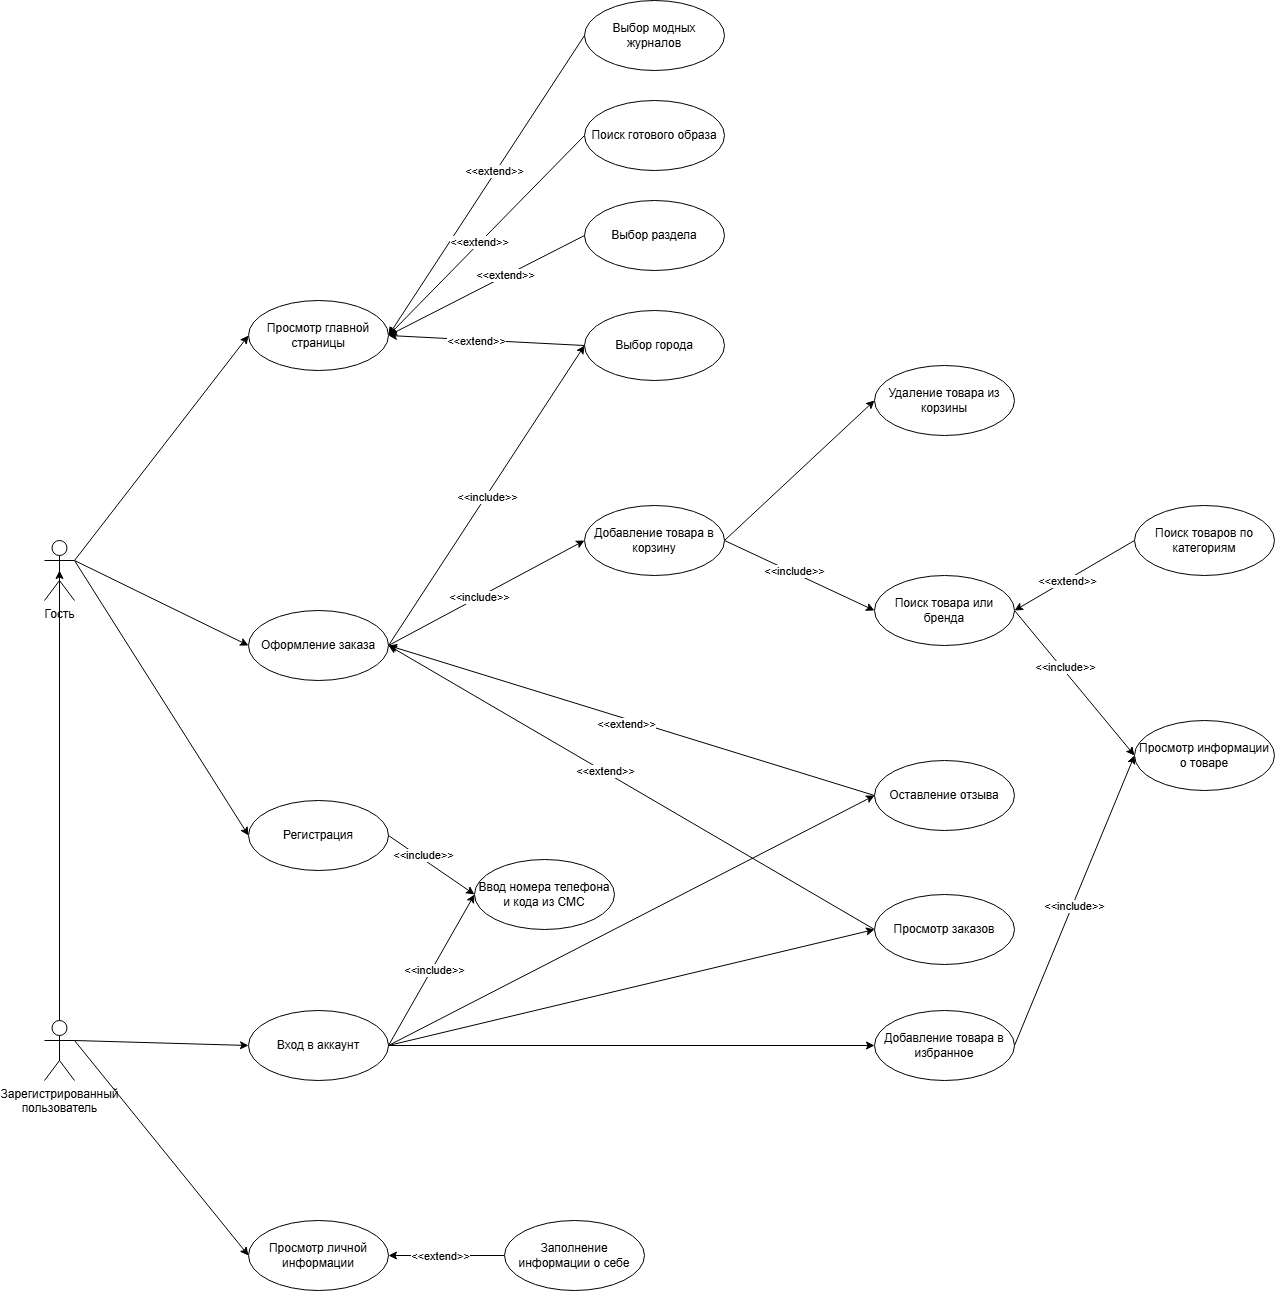

The diagram above was exported from draw.io. Its source (the exported page's mxGraphModel, read from the mxfile embedded in the PNG):
<mxGraphModel dx="1471" dy="1922" grid="1" gridSize="10" guides="1" tooltips="1" connect="1" arrows="1" fold="1" page="1" pageScale="1" pageWidth="827" pageHeight="1169" background="light-dark(#FFFFFF,#FFFFFF)" math="0" shadow="0">
  <root>
    <mxCell id="0" />
    <mxCell id="1" parent="0" />
    <mxCell id="AbC3ePK2g2JWb_ndgiYo-1" parent="1" style="shape=umlActor;verticalLabelPosition=bottom;verticalAlign=top;html=1;outlineConnect=0;" value="Гость" vertex="1">
      <mxGeometry height="60" width="30" x="70" y="230" as="geometry" />
    </mxCell>
    <mxCell id="AbC3ePK2g2JWb_ndgiYo-3" parent="1" style="ellipse;whiteSpace=wrap;html=1;" value="Просмотр главной страницы" vertex="1">
      <mxGeometry height="70" width="140" x="274" y="-10" as="geometry" />
    </mxCell>
    <mxCell id="aGcWvBSsESIHsNRs5KJS-1" parent="1" style="shape=umlActor;verticalLabelPosition=bottom;verticalAlign=top;html=1;" value="Зарегистрированный&lt;div&gt;пользователь&lt;/div&gt;" vertex="1">
      <mxGeometry height="60" width="30" x="70" y="710" as="geometry" />
    </mxCell>
    <mxCell id="aGcWvBSsESIHsNRs5KJS-2" parent="1" style="ellipse;whiteSpace=wrap;html=1;" value="&lt;div&gt;&lt;div&gt;Выбор модных журналов&lt;/div&gt;&lt;/div&gt;" vertex="1">
      <mxGeometry height="70" width="140" x="610" y="-310" as="geometry" />
    </mxCell>
    <mxCell id="aGcWvBSsESIHsNRs5KJS-3" parent="1" style="ellipse;whiteSpace=wrap;html=1;" value="&lt;div&gt;&lt;div&gt;Поиск готового образа&lt;/div&gt;&lt;/div&gt;" vertex="1">
      <mxGeometry height="70" width="140" x="610" y="-210" as="geometry" />
    </mxCell>
    <mxCell id="aGcWvBSsESIHsNRs5KJS-4" parent="1" style="ellipse;whiteSpace=wrap;html=1;" value="&lt;div&gt;&lt;div&gt;Оформление заказа&lt;/div&gt;&lt;/div&gt;" vertex="1">
      <mxGeometry height="70" width="140" x="274" y="300" as="geometry" />
    </mxCell>
    <mxCell id="aGcWvBSsESIHsNRs5KJS-5" parent="1" style="ellipse;whiteSpace=wrap;html=1;" value="&lt;div&gt;&lt;div&gt;Удаление товара из корзины&lt;/div&gt;&lt;/div&gt;" vertex="1">
      <mxGeometry height="70" width="140" x="900" y="55" as="geometry" />
    </mxCell>
    <mxCell id="aGcWvBSsESIHsNRs5KJS-6" parent="1" style="ellipse;whiteSpace=wrap;html=1;" value="&lt;div&gt;&lt;div&gt;Добавление товара в корзину&lt;/div&gt;&lt;/div&gt;" vertex="1">
      <mxGeometry height="70" width="140" x="610" y="195" as="geometry" />
    </mxCell>
    <mxCell id="aGcWvBSsESIHsNRs5KJS-7" parent="1" style="ellipse;whiteSpace=wrap;html=1;" value="&lt;div&gt;&lt;div&gt;Просмотр информации о товаре&lt;/div&gt;&lt;/div&gt;" vertex="1">
      <mxGeometry height="70" width="140" x="1160" y="410" as="geometry" />
    </mxCell>
    <mxCell id="aGcWvBSsESIHsNRs5KJS-8" parent="1" style="ellipse;whiteSpace=wrap;html=1;" value="&lt;div&gt;&lt;div&gt;Выбор города&lt;/div&gt;&lt;/div&gt;" vertex="1">
      <mxGeometry height="70" width="140" x="610" as="geometry" />
    </mxCell>
    <mxCell id="aGcWvBSsESIHsNRs5KJS-9" parent="1" style="ellipse;whiteSpace=wrap;html=1;" value="&lt;div&gt;&lt;div&gt;Выбор раздела&lt;/div&gt;&lt;/div&gt;" vertex="1">
      <mxGeometry height="70" width="140" x="610" y="-110" as="geometry" />
    </mxCell>
    <mxCell id="aGcWvBSsESIHsNRs5KJS-10" parent="1" style="ellipse;whiteSpace=wrap;html=1;" value="&lt;div&gt;&lt;div&gt;Поиск товаров по категориям&lt;/div&gt;&lt;/div&gt;" vertex="1">
      <mxGeometry height="70" width="140" x="1160" y="195" as="geometry" />
    </mxCell>
    <mxCell id="aGcWvBSsESIHsNRs5KJS-11" parent="1" style="ellipse;whiteSpace=wrap;html=1;" value="&lt;div&gt;Поиск товара или бренда&lt;/div&gt;" vertex="1">
      <mxGeometry height="70" width="140" x="900" y="265" as="geometry" />
    </mxCell>
    <mxCell id="aGcWvBSsESIHsNRs5KJS-12" parent="1" style="ellipse;whiteSpace=wrap;html=1;" value="&lt;div&gt;&lt;div&gt;Вход в аккаунт&lt;/div&gt;&lt;/div&gt;" vertex="1">
      <mxGeometry height="70" width="140" x="274" y="700" as="geometry" />
    </mxCell>
    <mxCell id="aGcWvBSsESIHsNRs5KJS-13" parent="1" style="ellipse;whiteSpace=wrap;html=1;" value="&lt;div&gt;&lt;div&gt;Регистрация&lt;/div&gt;&lt;/div&gt;" vertex="1">
      <mxGeometry height="70" width="140" x="274" y="490" as="geometry" />
    </mxCell>
    <mxCell id="aGcWvBSsESIHsNRs5KJS-14" parent="1" style="ellipse;whiteSpace=wrap;html=1;" value="&lt;div&gt;Оставление отзыва&lt;/div&gt;" vertex="1">
      <mxGeometry height="70" width="140" x="900" y="450" as="geometry" />
    </mxCell>
    <mxCell id="aGcWvBSsESIHsNRs5KJS-15" parent="1" style="ellipse;whiteSpace=wrap;html=1;" value="&lt;div&gt;&lt;div&gt;Добавление товара в избранное&lt;/div&gt;&lt;/div&gt;" vertex="1">
      <mxGeometry height="70" width="140" x="900" y="700" as="geometry" />
    </mxCell>
    <mxCell id="aGcWvBSsESIHsNRs5KJS-18" edge="1" parent="1" source="aGcWvBSsESIHsNRs5KJS-2" style="endArrow=classic;html=1;rounded=0;entryX=1;entryY=0.5;entryDx=0;entryDy=0;exitX=0;exitY=0.5;exitDx=0;exitDy=0;" target="AbC3ePK2g2JWb_ndgiYo-3" value="">
      <mxGeometry height="50" relative="1" width="50" as="geometry">
        <mxPoint x="430" y="380" as="sourcePoint" />
        <mxPoint x="480" y="330" as="targetPoint" />
      </mxGeometry>
    </mxCell>
    <mxCell id="aGcWvBSsESIHsNRs5KJS-33" connectable="0" parent="aGcWvBSsESIHsNRs5KJS-18" style="edgeLabel;html=1;align=center;verticalAlign=middle;resizable=0;points=[];" value="&amp;lt;&amp;lt;extend&amp;gt;&amp;gt;" vertex="1">
      <mxGeometry relative="1" x="-0.0932" y="-2" as="geometry">
        <mxPoint as="offset" />
      </mxGeometry>
    </mxCell>
    <mxCell id="aGcWvBSsESIHsNRs5KJS-19" edge="1" parent="1" source="aGcWvBSsESIHsNRs5KJS-3" style="endArrow=classic;html=1;rounded=0;entryX=1;entryY=0.5;entryDx=0;entryDy=0;exitX=0;exitY=0.5;exitDx=0;exitDy=0;" target="AbC3ePK2g2JWb_ndgiYo-3" value="">
      <mxGeometry height="50" relative="1" width="50" as="geometry">
        <mxPoint x="430" y="280" as="sourcePoint" />
        <mxPoint x="480" y="230" as="targetPoint" />
      </mxGeometry>
    </mxCell>
    <mxCell id="aGcWvBSsESIHsNRs5KJS-32" connectable="0" parent="aGcWvBSsESIHsNRs5KJS-19" style="edgeLabel;html=1;align=center;verticalAlign=middle;resizable=0;points=[];" value="&amp;lt;&amp;lt;extend&amp;gt;&amp;gt;" vertex="1">
      <mxGeometry relative="1" x="0.0672" y="-1" as="geometry">
        <mxPoint as="offset" />
      </mxGeometry>
    </mxCell>
    <mxCell id="aGcWvBSsESIHsNRs5KJS-20" edge="1" parent="1" source="aGcWvBSsESIHsNRs5KJS-4" style="endArrow=classic;html=1;rounded=0;exitX=1;exitY=0.5;exitDx=0;exitDy=0;entryX=0;entryY=0.5;entryDx=0;entryDy=0;" target="aGcWvBSsESIHsNRs5KJS-6" value="">
      <mxGeometry height="50" relative="1" width="50" as="geometry">
        <mxPoint x="430" y="280" as="sourcePoint" />
        <mxPoint x="480" y="230" as="targetPoint" />
      </mxGeometry>
    </mxCell>
    <mxCell id="aGcWvBSsESIHsNRs5KJS-29" connectable="0" parent="aGcWvBSsESIHsNRs5KJS-20" style="edgeLabel;html=1;align=center;verticalAlign=middle;resizable=0;points=[];" value="&amp;lt;&amp;lt;include&amp;gt;&amp;gt;" vertex="1">
      <mxGeometry relative="1" x="-0.072" as="geometry">
        <mxPoint as="offset" />
      </mxGeometry>
    </mxCell>
    <mxCell id="aGcWvBSsESIHsNRs5KJS-21" edge="1" parent="1" source="aGcWvBSsESIHsNRs5KJS-6" style="endArrow=classic;html=1;rounded=0;exitX=1;exitY=0.5;exitDx=0;exitDy=0;entryX=0;entryY=0.5;entryDx=0;entryDy=0;" target="aGcWvBSsESIHsNRs5KJS-11" value="">
      <mxGeometry height="50" relative="1" width="50" as="geometry">
        <mxPoint x="430" y="380" as="sourcePoint" />
        <mxPoint x="480" y="330" as="targetPoint" />
      </mxGeometry>
    </mxCell>
    <mxCell id="aGcWvBSsESIHsNRs5KJS-30" connectable="0" parent="aGcWvBSsESIHsNRs5KJS-21" style="edgeLabel;html=1;align=center;verticalAlign=middle;resizable=0;points=[];" value="&amp;lt;&amp;lt;include&amp;gt;&amp;gt;" vertex="1">
      <mxGeometry relative="1" x="-0.08" y="2" as="geometry">
        <mxPoint as="offset" />
      </mxGeometry>
    </mxCell>
    <mxCell id="aGcWvBSsESIHsNRs5KJS-22" edge="1" parent="1" source="aGcWvBSsESIHsNRs5KJS-6" style="endArrow=classic;html=1;rounded=0;entryX=0;entryY=0.5;entryDx=0;entryDy=0;exitX=1;exitY=0.5;exitDx=0;exitDy=0;" target="aGcWvBSsESIHsNRs5KJS-5" value="">
      <mxGeometry height="50" relative="1" width="50" as="geometry">
        <mxPoint x="890" y="210" as="sourcePoint" />
        <mxPoint x="480" y="330" as="targetPoint" />
      </mxGeometry>
    </mxCell>
    <mxCell id="aGcWvBSsESIHsNRs5KJS-23" edge="1" parent="1" source="aGcWvBSsESIHsNRs5KJS-10" style="endArrow=classic;html=1;rounded=0;entryX=1;entryY=0.5;entryDx=0;entryDy=0;exitX=0;exitY=0.5;exitDx=0;exitDy=0;" target="aGcWvBSsESIHsNRs5KJS-11" value="">
      <mxGeometry height="50" relative="1" width="50" as="geometry">
        <mxPoint x="543" y="390" as="sourcePoint" />
        <mxPoint x="593" y="340" as="targetPoint" />
      </mxGeometry>
    </mxCell>
    <mxCell id="aGcWvBSsESIHsNRs5KJS-37" connectable="0" parent="aGcWvBSsESIHsNRs5KJS-23" style="edgeLabel;html=1;align=center;verticalAlign=middle;resizable=0;points=[];" value="&amp;lt;&amp;lt;extend&amp;gt;&amp;gt;" vertex="1">
      <mxGeometry relative="1" x="0.1313" y="1" as="geometry">
        <mxPoint as="offset" />
      </mxGeometry>
    </mxCell>
    <mxCell id="aGcWvBSsESIHsNRs5KJS-24" edge="1" parent="1" source="aGcWvBSsESIHsNRs5KJS-11" style="endArrow=classic;html=1;rounded=0;exitX=1;exitY=0.5;exitDx=0;exitDy=0;entryX=0;entryY=0.5;entryDx=0;entryDy=0;" target="aGcWvBSsESIHsNRs5KJS-7" value="">
      <mxGeometry height="50" relative="1" width="50" as="geometry">
        <mxPoint x="543" y="390" as="sourcePoint" />
        <mxPoint x="943" y="390" as="targetPoint" />
      </mxGeometry>
    </mxCell>
    <mxCell id="aGcWvBSsESIHsNRs5KJS-36" connectable="0" parent="aGcWvBSsESIHsNRs5KJS-24" style="edgeLabel;html=1;align=center;verticalAlign=middle;resizable=0;points=[];" value="&amp;lt;&amp;lt;include&amp;gt;&amp;gt;" vertex="1">
      <mxGeometry relative="1" x="-0.1976" y="3" as="geometry">
        <mxPoint as="offset" />
      </mxGeometry>
    </mxCell>
    <mxCell id="aGcWvBSsESIHsNRs5KJS-25" edge="1" parent="1" source="aGcWvBSsESIHsNRs5KJS-4" style="endArrow=classic;html=1;rounded=0;exitX=1;exitY=0.5;exitDx=0;exitDy=0;entryX=0;entryY=0.5;entryDx=0;entryDy=0;" target="aGcWvBSsESIHsNRs5KJS-8" value="">
      <mxGeometry height="50" relative="1" width="50" as="geometry">
        <mxPoint x="430" y="280" as="sourcePoint" />
        <mxPoint x="480" y="230" as="targetPoint" />
      </mxGeometry>
    </mxCell>
    <mxCell id="aGcWvBSsESIHsNRs5KJS-27" connectable="0" parent="aGcWvBSsESIHsNRs5KJS-25" style="edgeLabel;html=1;align=center;verticalAlign=middle;resizable=0;points=[];" value="&amp;lt;&amp;lt;include&amp;gt;&amp;gt;" vertex="1">
      <mxGeometry relative="1" x="-0.0057" y="-1" as="geometry">
        <mxPoint as="offset" />
      </mxGeometry>
    </mxCell>
    <mxCell id="aGcWvBSsESIHsNRs5KJS-26" edge="1" parent="1" source="aGcWvBSsESIHsNRs5KJS-8" style="endArrow=classic;html=1;rounded=0;entryX=1;entryY=0.5;entryDx=0;entryDy=0;exitX=0;exitY=0.5;exitDx=0;exitDy=0;" target="AbC3ePK2g2JWb_ndgiYo-3" value="">
      <mxGeometry height="50" relative="1" width="50" as="geometry">
        <mxPoint x="430" y="280" as="sourcePoint" />
        <mxPoint x="480" y="230" as="targetPoint" />
      </mxGeometry>
    </mxCell>
    <mxCell id="aGcWvBSsESIHsNRs5KJS-31" connectable="0" parent="aGcWvBSsESIHsNRs5KJS-26" style="edgeLabel;html=1;align=center;verticalAlign=middle;resizable=0;points=[];" value="&amp;lt;&amp;lt;extend&amp;gt;&amp;gt;" vertex="1">
      <mxGeometry relative="1" x="0.1075" y="1" as="geometry">
        <mxPoint as="offset" />
      </mxGeometry>
    </mxCell>
    <mxCell id="aGcWvBSsESIHsNRs5KJS-34" edge="1" parent="1" source="aGcWvBSsESIHsNRs5KJS-9" style="endArrow=classic;html=1;rounded=0;entryX=1;entryY=0.5;entryDx=0;entryDy=0;exitX=0;exitY=0.5;exitDx=0;exitDy=0;" target="AbC3ePK2g2JWb_ndgiYo-3" value="">
      <mxGeometry height="50" relative="1" width="50" as="geometry">
        <mxPoint x="430" y="280" as="sourcePoint" />
        <mxPoint x="480" y="230" as="targetPoint" />
      </mxGeometry>
    </mxCell>
    <mxCell id="aGcWvBSsESIHsNRs5KJS-35" connectable="0" parent="aGcWvBSsESIHsNRs5KJS-34" style="edgeLabel;html=1;align=center;verticalAlign=middle;resizable=0;points=[];" value="&amp;lt;&amp;lt;extend&amp;gt;&amp;gt;" vertex="1">
      <mxGeometry relative="1" x="-0.2007" y="-1" as="geometry">
        <mxPoint as="offset" />
      </mxGeometry>
    </mxCell>
    <mxCell id="aGcWvBSsESIHsNRs5KJS-38" edge="1" parent="1" source="aGcWvBSsESIHsNRs5KJS-15" style="endArrow=classic;html=1;rounded=0;entryX=0;entryY=0.5;entryDx=0;entryDy=0;exitX=1;exitY=0.5;exitDx=0;exitDy=0;" target="aGcWvBSsESIHsNRs5KJS-7" value="">
      <mxGeometry height="50" relative="1" width="50" as="geometry">
        <mxPoint x="660" y="590" as="sourcePoint" />
        <mxPoint x="710" y="540" as="targetPoint" />
      </mxGeometry>
    </mxCell>
    <mxCell id="aGcWvBSsESIHsNRs5KJS-39" connectable="0" parent="aGcWvBSsESIHsNRs5KJS-38" style="edgeLabel;html=1;align=center;verticalAlign=middle;resizable=0;points=[];" value="&amp;lt;&amp;lt;include&amp;gt;&amp;gt;" vertex="1">
      <mxGeometry relative="1" x="-0.0328" y="-1" as="geometry">
        <mxPoint as="offset" />
      </mxGeometry>
    </mxCell>
    <mxCell id="aGcWvBSsESIHsNRs5KJS-40" edge="1" parent="1" source="aGcWvBSsESIHsNRs5KJS-14" style="endArrow=classic;html=1;rounded=0;exitX=0;exitY=0.5;exitDx=0;exitDy=0;entryX=1;entryY=0.5;entryDx=0;entryDy=0;" target="aGcWvBSsESIHsNRs5KJS-4" value="">
      <mxGeometry height="50" relative="1" width="50" as="geometry">
        <mxPoint x="530" y="480" as="sourcePoint" />
        <mxPoint x="580" y="430" as="targetPoint" />
      </mxGeometry>
    </mxCell>
    <mxCell id="aGcWvBSsESIHsNRs5KJS-41" connectable="0" parent="aGcWvBSsESIHsNRs5KJS-40" style="edgeLabel;html=1;align=center;verticalAlign=middle;resizable=0;points=[];" value="&amp;lt;&amp;lt;extend&amp;gt;&amp;gt;" vertex="1">
      <mxGeometry relative="1" x="0.019" y="5" as="geometry">
        <mxPoint as="offset" />
      </mxGeometry>
    </mxCell>
    <mxCell id="aGcWvBSsESIHsNRs5KJS-42" edge="1" parent="1" source="aGcWvBSsESIHsNRs5KJS-12" style="endArrow=classic;html=1;rounded=0;exitX=1;exitY=0.5;exitDx=0;exitDy=0;entryX=0;entryY=0.5;entryDx=0;entryDy=0;" target="aGcWvBSsESIHsNRs5KJS-14" value="">
      <mxGeometry height="50" relative="1" width="50" as="geometry">
        <mxPoint x="580" y="650" as="sourcePoint" />
        <mxPoint x="630" y="600" as="targetPoint" />
      </mxGeometry>
    </mxCell>
    <mxCell id="aGcWvBSsESIHsNRs5KJS-43" edge="1" parent="1" source="aGcWvBSsESIHsNRs5KJS-12" style="endArrow=classic;html=1;rounded=0;exitX=1;exitY=0.5;exitDx=0;exitDy=0;entryX=0;entryY=0.5;entryDx=0;entryDy=0;" target="aGcWvBSsESIHsNRs5KJS-15" value="">
      <mxGeometry height="50" relative="1" width="50" as="geometry">
        <mxPoint x="570" y="640" as="sourcePoint" />
        <mxPoint x="620" y="590" as="targetPoint" />
      </mxGeometry>
    </mxCell>
    <mxCell id="aGcWvBSsESIHsNRs5KJS-44" parent="1" style="ellipse;whiteSpace=wrap;html=1;" value="Просмотр заказов" vertex="1">
      <mxGeometry height="70" width="140" x="900" y="584" as="geometry" />
    </mxCell>
    <mxCell id="aGcWvBSsESIHsNRs5KJS-45" parent="1" style="ellipse;whiteSpace=wrap;html=1;" value="Просмотр личной информации" vertex="1">
      <mxGeometry height="70" width="140" x="274" y="910" as="geometry" />
    </mxCell>
    <mxCell id="aGcWvBSsESIHsNRs5KJS-46" edge="1" parent="1" source="AbC3ePK2g2JWb_ndgiYo-1" style="endArrow=classic;html=1;rounded=0;exitX=1;exitY=0.3333333333333333;exitDx=0;exitDy=0;exitPerimeter=0;entryX=0;entryY=0.5;entryDx=0;entryDy=0;" target="AbC3ePK2g2JWb_ndgiYo-3" value="">
      <mxGeometry height="50" relative="1" width="50" as="geometry">
        <mxPoint x="540" y="270" as="sourcePoint" />
        <mxPoint x="590" y="220" as="targetPoint" />
      </mxGeometry>
    </mxCell>
    <mxCell id="aGcWvBSsESIHsNRs5KJS-47" edge="1" parent="1" source="AbC3ePK2g2JWb_ndgiYo-1" style="endArrow=classic;html=1;rounded=0;exitX=1;exitY=0.3333333333333333;exitDx=0;exitDy=0;exitPerimeter=0;entryX=0;entryY=0.5;entryDx=0;entryDy=0;" target="aGcWvBSsESIHsNRs5KJS-4" value="">
      <mxGeometry height="50" relative="1" width="50" as="geometry">
        <mxPoint x="570" y="420" as="sourcePoint" />
        <mxPoint x="620" y="370" as="targetPoint" />
      </mxGeometry>
    </mxCell>
    <mxCell id="aGcWvBSsESIHsNRs5KJS-48" edge="1" parent="1" source="AbC3ePK2g2JWb_ndgiYo-1" style="endArrow=classic;html=1;rounded=0;exitX=1;exitY=0.3333333333333333;exitDx=0;exitDy=0;exitPerimeter=0;entryX=0;entryY=0.5;entryDx=0;entryDy=0;" target="aGcWvBSsESIHsNRs5KJS-13" value="">
      <mxGeometry height="50" relative="1" width="50" as="geometry">
        <mxPoint x="450" y="610" as="sourcePoint" />
        <mxPoint x="500" y="560" as="targetPoint" />
      </mxGeometry>
    </mxCell>
    <mxCell id="aGcWvBSsESIHsNRs5KJS-49" edge="1" parent="1" source="aGcWvBSsESIHsNRs5KJS-1" style="endArrow=classic;html=1;rounded=0;exitX=1;exitY=0.3333333333333333;exitDx=0;exitDy=0;exitPerimeter=0;entryX=0;entryY=0.5;entryDx=0;entryDy=0;" target="aGcWvBSsESIHsNRs5KJS-45" value="">
      <mxGeometry height="50" relative="1" width="50" as="geometry">
        <mxPoint x="450" y="750" as="sourcePoint" />
        <mxPoint x="500" y="700" as="targetPoint" />
      </mxGeometry>
    </mxCell>
    <mxCell id="aGcWvBSsESIHsNRs5KJS-50" edge="1" parent="1" source="aGcWvBSsESIHsNRs5KJS-12" style="endArrow=classic;html=1;rounded=0;exitX=1;exitY=0.5;exitDx=0;exitDy=0;entryX=0;entryY=0.5;entryDx=0;entryDy=0;" target="aGcWvBSsESIHsNRs5KJS-44" value="">
      <mxGeometry height="50" relative="1" width="50" as="geometry">
        <mxPoint x="160" y="780" as="sourcePoint" />
        <mxPoint x="500" y="700" as="targetPoint" />
      </mxGeometry>
    </mxCell>
    <mxCell id="aGcWvBSsESIHsNRs5KJS-51" edge="1" parent="1" source="aGcWvBSsESIHsNRs5KJS-1" style="endArrow=classic;html=1;rounded=0;exitX=1;exitY=0.3333333333333333;exitDx=0;exitDy=0;exitPerimeter=0;entryX=0;entryY=0.5;entryDx=0;entryDy=0;" target="aGcWvBSsESIHsNRs5KJS-12" value="">
      <mxGeometry height="50" relative="1" width="50" as="geometry">
        <mxPoint x="450" y="750" as="sourcePoint" />
        <mxPoint x="500" y="700" as="targetPoint" />
      </mxGeometry>
    </mxCell>
    <mxCell id="aGcWvBSsESIHsNRs5KJS-52" edge="1" parent="1" source="aGcWvBSsESIHsNRs5KJS-53" style="endArrow=classic;html=1;rounded=0;entryX=1;entryY=0.5;entryDx=0;entryDy=0;exitX=0;exitY=0.5;exitDx=0;exitDy=0;" target="aGcWvBSsESIHsNRs5KJS-45" value="">
      <mxGeometry height="50" relative="1" width="50" as="geometry">
        <mxPoint x="500" y="945" as="sourcePoint" />
        <mxPoint x="560" y="760" as="targetPoint" />
      </mxGeometry>
    </mxCell>
    <mxCell id="aGcWvBSsESIHsNRs5KJS-54" connectable="0" parent="aGcWvBSsESIHsNRs5KJS-52" style="edgeLabel;html=1;align=center;verticalAlign=middle;resizable=0;points=[];" value="&amp;lt;&amp;lt;extend&amp;gt;&amp;gt;" vertex="1">
      <mxGeometry relative="1" x="0.1015" as="geometry">
        <mxPoint as="offset" />
      </mxGeometry>
    </mxCell>
    <mxCell id="aGcWvBSsESIHsNRs5KJS-53" parent="1" style="ellipse;whiteSpace=wrap;html=1;" value="Заполнение информации о себе" vertex="1">
      <mxGeometry height="70" width="140" x="530" y="910" as="geometry" />
    </mxCell>
    <mxCell id="aGcWvBSsESIHsNRs5KJS-55" parent="1" style="ellipse;whiteSpace=wrap;html=1;" value="Ввод номера телефона и кода из СМС" vertex="1">
      <mxGeometry height="70" width="140" x="500" y="549" as="geometry" />
    </mxCell>
    <mxCell id="aGcWvBSsESIHsNRs5KJS-56" edge="1" parent="1" source="aGcWvBSsESIHsNRs5KJS-12" style="endArrow=classic;html=1;rounded=0;entryX=0;entryY=0.5;entryDx=0;entryDy=0;exitX=1;exitY=0.5;exitDx=0;exitDy=0;" target="aGcWvBSsESIHsNRs5KJS-55" value="">
      <mxGeometry height="50" relative="1" width="50" as="geometry">
        <mxPoint x="510" y="670" as="sourcePoint" />
        <mxPoint x="560" y="620" as="targetPoint" />
      </mxGeometry>
    </mxCell>
    <mxCell id="aGcWvBSsESIHsNRs5KJS-59" connectable="0" parent="aGcWvBSsESIHsNRs5KJS-56" style="edgeLabel;html=1;align=center;verticalAlign=middle;resizable=0;points=[];" value="&amp;lt;&amp;lt;include&amp;gt;&amp;gt;" vertex="1">
      <mxGeometry relative="1" x="0.0199" y="-2" as="geometry">
        <mxPoint as="offset" />
      </mxGeometry>
    </mxCell>
    <mxCell id="aGcWvBSsESIHsNRs5KJS-57" edge="1" parent="1" source="aGcWvBSsESIHsNRs5KJS-13" style="endArrow=classic;html=1;rounded=0;exitX=1;exitY=0.5;exitDx=0;exitDy=0;entryX=0;entryY=0.5;entryDx=0;entryDy=0;jumpStyle=arc;" target="aGcWvBSsESIHsNRs5KJS-55" value="">
      <mxGeometry height="50" relative="1" width="50" as="geometry">
        <mxPoint x="510" y="670" as="sourcePoint" />
        <mxPoint x="560" y="620" as="targetPoint" />
      </mxGeometry>
    </mxCell>
    <mxCell id="aGcWvBSsESIHsNRs5KJS-58" connectable="0" parent="aGcWvBSsESIHsNRs5KJS-57" style="edgeLabel;html=1;align=center;verticalAlign=middle;resizable=0;points=[];" value="&amp;lt;&amp;lt;include&amp;gt;&amp;gt;" vertex="1">
      <mxGeometry relative="1" x="-0.2348" y="4" as="geometry">
        <mxPoint x="-1" as="offset" />
      </mxGeometry>
    </mxCell>
    <mxCell id="aGcWvBSsESIHsNRs5KJS-60" edge="1" parent="1" source="aGcWvBSsESIHsNRs5KJS-44" style="endArrow=classic;html=1;rounded=0;exitX=0;exitY=0.5;exitDx=0;exitDy=0;entryX=1;entryY=0.5;entryDx=0;entryDy=0;" target="aGcWvBSsESIHsNRs5KJS-4" value="">
      <mxGeometry height="50" relative="1" width="50" as="geometry">
        <mxPoint x="530" y="600" as="sourcePoint" />
        <mxPoint x="580" y="550" as="targetPoint" />
      </mxGeometry>
    </mxCell>
    <mxCell id="aGcWvBSsESIHsNRs5KJS-61" connectable="0" parent="1" style="edgeLabel;html=1;align=center;verticalAlign=middle;resizable=0;points=[];" value="&amp;lt;&amp;lt;extend&amp;gt;&amp;gt;" vertex="1">
      <mxGeometry x="630" y="460" as="geometry" />
    </mxCell>
    <mxCell id="aGcWvBSsESIHsNRs5KJS-62" edge="1" parent="1" source="aGcWvBSsESIHsNRs5KJS-1" style="endArrow=classic;html=1;rounded=0;exitX=0.5;exitY=0;exitDx=0;exitDy=0;exitPerimeter=0;entryX=0.5;entryY=0.5;entryDx=0;entryDy=0;entryPerimeter=0;" target="AbC3ePK2g2JWb_ndgiYo-1" value="">
      <mxGeometry height="50" relative="1" width="50" as="geometry">
        <mxPoint x="530" y="600" as="sourcePoint" />
        <mxPoint x="580" y="550" as="targetPoint" />
      </mxGeometry>
    </mxCell>
  </root>
</mxGraphModel>